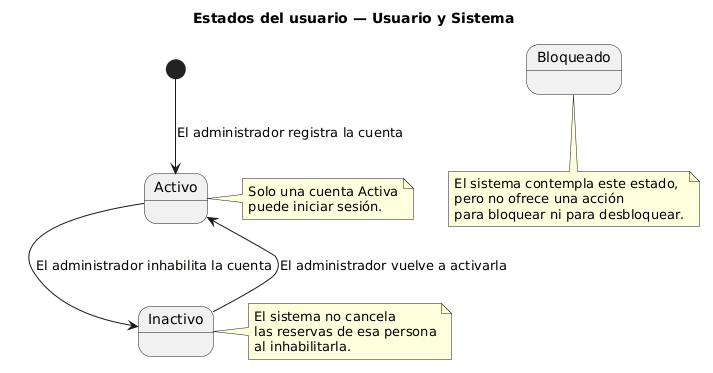

The diagram above was rendered by PlantUML. Its source (embedded in the PNG):
@startuml
title Estados del usuario — Usuario y Sistema

[*] --> Activo : El administrador registra la cuenta

Activo --> Inactivo : El administrador inhabilita la cuenta
Inactivo --> Activo : El administrador vuelve a activarla

state "Bloqueado" as Bloqueado

note right of Activo
  Solo una cuenta Activa
  puede iniciar sesión.
end note

note right of Inactivo
  El sistema no cancela
  las reservas de esa persona
  al inhabilitarla.
end note

note bottom of Bloqueado
  El sistema contempla este estado,
  pero no ofrece una acción
  para bloquear ni para desbloquear.
end note

@enduml